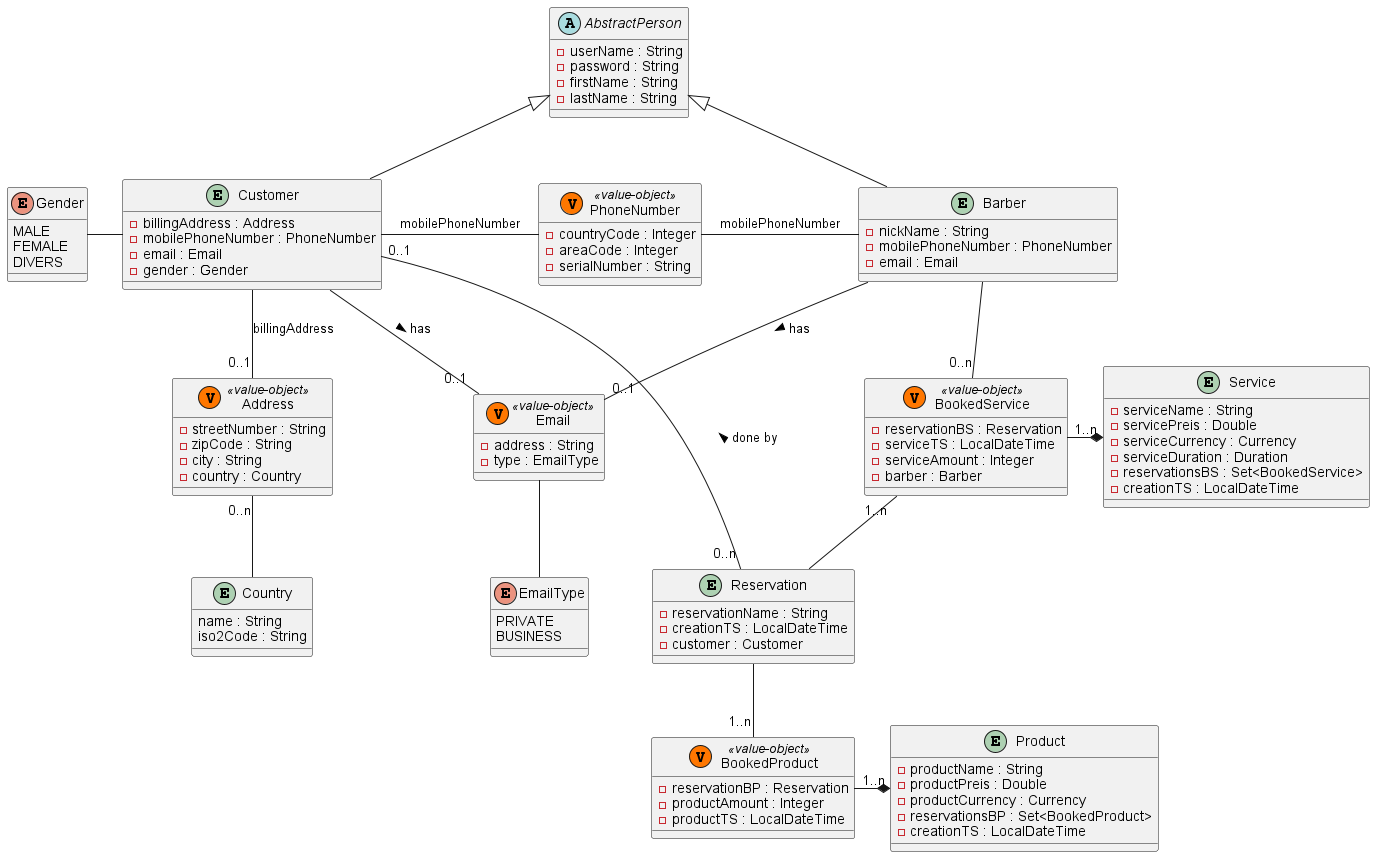

The diagram above was rendered by PlantUML. Its source (embedded in the PNG):
@startuml
'https://plantuml.com/class-diagram

entity Reservation {
- reservationName : String
- creationTS : LocalDateTime
- customer : Customer
'- product : Product
'- service : Service
'- bookedProduct : BookedProduct
'- bookedService : BookedService
}

entity Service {
- serviceName : String
- servicePreis : Double
- serviceCurrency : Currency
- serviceDuration : Duration
'- bookedService : BookedService
- reservationsBS : Set<BookedService>
- creationTS : LocalDateTime
}

class BookedService  << (V, #FF7700) value-object >> {
- reservationBS : Reservation
- serviceTS : LocalDateTime
- serviceAmount : Integer
- barber : Barber
}

entity Product {
- productName : String
- productPreis : Double
- productCurrency : Currency
'- bookedProduct : BookedProduct
- reservationsBP : Set<BookedProduct>
- creationTS : LocalDateTime
}

class BookedProduct  << (V, #FF7700) value-object >> {
- reservationBP : Reservation
- productAmount : Integer
- productTS : LocalDateTime
}

abstract AbstractPerson {
- userName : String
- password : String
- firstName : String
- lastName : String
}

entity Customer {
- billingAddress : Address
- mobilePhoneNumber : PhoneNumber
- email : Email
- gender : Gender
}

'entity Admin {
'- mobilePhoneNumber : PhoneNumber
'- businessPhoneNumber : PhoneNumber
'- email : Email
'}

entity Barber {
- nickName : String
- mobilePhoneNumber : PhoneNumber
- email : Email
}

enum Gender {
MALE
FEMALE
DIVERS
}

entity Country {
name : String
iso2Code : String
}

enum EmailType {
PRIVATE
BUSINESS
}

class Address << (V, #FF7700) value-object >> {
- streetNumber : String
- zipCode : String
- city : String
- country : Country
}

class PhoneNumber << (V, #FF7700) value-object >> {
- countryCode : Integer
- areaCode : Integer
- serialNumber : String
}

class Email << (V, #FF7700) value-object >> {
- address : String
- type : EmailType
}

'Reservierung "0..n" o..o "0..1" ReservierungList
'Admin -right-|> Barber : manages >
Customer -up-|> AbstractPerson
Barber -up-|> AbstractPerson
Customer "0..1" -right- "0..n" Reservation : done by <
'Admin "0..1" -- "0..n" Reservation : handled by <
'Reservation "0..n" -down- "0..n" Product
'Reservation "0..n" -down- "0..n" Service
'Reservation "0..1" -up- "0..n" BookedProduct
'Reservation "0..1" -up- "0..n" BookedService
Reservation -- "1..n" BookedProduct
Reservation -up- "1..n" BookedService
'Product  -left-  BookedProduct
'Service  -right-  BookedService
Product  *-left- "1..n" BookedProduct
Service  *-left- "1..n"  BookedService
'Barber "0..n" -- "0..n" BookedService
Barber -- "0..n" BookedService
' Admin "1" -right- "0..n" Barber : manages >
Customer -- "0..1" Address : billingAddress
Customer -right- PhoneNumber : mobilePhoneNumber
Customer -- "0..1" Email : has >
Customer -left- Gender
Barber -left- PhoneNumber : mobilePhoneNumber
'Admin -up- "0..1" PhoneNumber : businessPhoneNumber
Barber -- "0..1" Email : has >
Email -- EmailType
Address "0..n" -- Country

@enduml